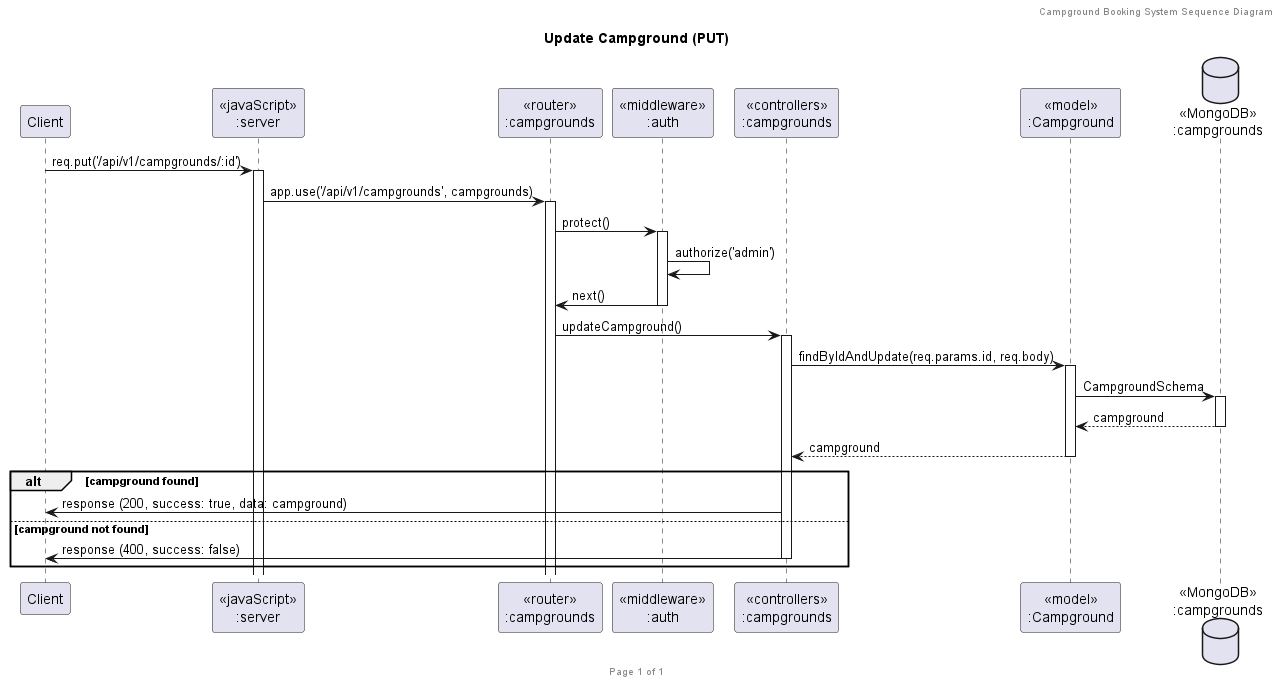

The diagram above was rendered by PlantUML. Its source (embedded in the PNG):
@startuml Update Campground (PUT)

header Campground Booking System Sequence Diagram
footer Page %page% of %lastpage%
title "Update Campground (PUT)"

participant "Client" as client
participant "<<javaScript>>\n:server" as server
participant "<<router>>\n:campgrounds" as routerCampgrounds
participant "<<middleware>>\n:auth" as middleware
participant "<<controllers>>\n:campgrounds" as controllersCampgrounds
participant "<<model>>\n:Campground" as modelCampground
database "<<MongoDB>>\n:campgrounds" as CampgroundsDatabase

client->server ++:req.put('/api/v1/campgrounds/:id')
server->routerCampgrounds ++:app.use('/api/v1/campgrounds', campgrounds)

routerCampgrounds -> middleware ++:protect()
middleware -> middleware :authorize('admin')
routerCampgrounds <- middleware --:next()

routerCampgrounds -> controllersCampgrounds ++:updateCampground()
controllersCampgrounds->modelCampground ++:findByIdAndUpdate(req.params.id, req.body)
modelCampground ->CampgroundsDatabase ++: CampgroundSchema
CampgroundsDatabase --> modelCampground --: campground
controllersCampgrounds <-- modelCampground --: campground

alt campground found
controllersCampgrounds->client :response (200, success: true, data: campground)
else campground not found
controllersCampgrounds->client --:response (400, success: false)
end

@enduml